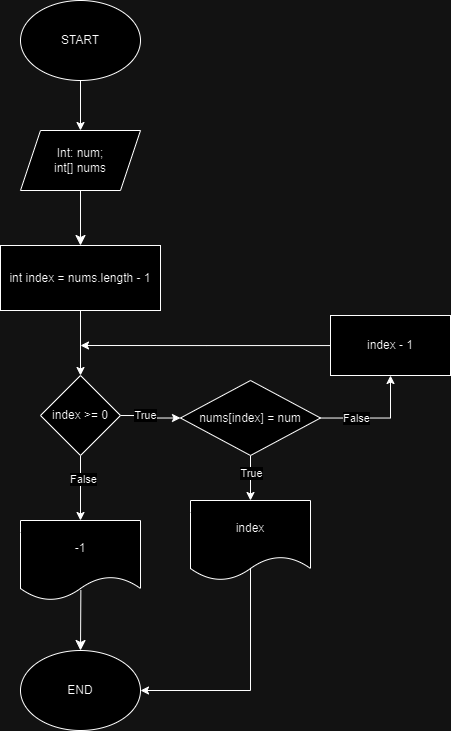

The diagram above was exported from draw.io. Its source (the exported page's mxGraphModel, read from the mxfile embedded in the PNG):
<mxGraphModel dx="1436" dy="862" grid="1" gridSize="10" guides="1" tooltips="1" connect="1" arrows="1" fold="1" page="1" pageScale="1" pageWidth="827" pageHeight="1169" math="0" shadow="0">
  <root>
    <mxCell id="0" />
    <mxCell id="1" parent="0" />
    <mxCell id="Hoe1k5I0CMpsAShOZVQJ-4" style="edgeStyle=orthogonalEdgeStyle;rounded=0;orthogonalLoop=1;jettySize=auto;html=1;exitX=0.5;exitY=1;exitDx=0;exitDy=0;" parent="1" source="Hoe1k5I0CMpsAShOZVQJ-1" target="Hoe1k5I0CMpsAShOZVQJ-5" edge="1">
      <mxGeometry relative="1" as="geometry">
        <mxPoint x="410" y="490" as="targetPoint" />
      </mxGeometry>
    </mxCell>
    <mxCell id="Hoe1k5I0CMpsAShOZVQJ-1" value="START" style="ellipse;whiteSpace=wrap;html=1;" parent="1" vertex="1">
      <mxGeometry x="350" y="310" width="120" height="80" as="geometry" />
    </mxCell>
    <mxCell id="voCgcWu-FVVBspy1M0B7-20" style="edgeStyle=none;curved=1;rounded=0;orthogonalLoop=1;jettySize=auto;html=1;exitX=0.5;exitY=1;exitDx=0;exitDy=0;fontSize=12;startSize=8;endSize=8;entryX=0.5;entryY=0;entryDx=0;entryDy=0;" parent="1" source="Hoe1k5I0CMpsAShOZVQJ-5" target="KAOAJ1fa-4TyoD23zSPQ-1" edge="1">
      <mxGeometry relative="1" as="geometry">
        <mxPoint x="410" y="555" as="targetPoint" />
      </mxGeometry>
    </mxCell>
    <mxCell id="Hoe1k5I0CMpsAShOZVQJ-5" value="&lt;div&gt;Int:&amp;nbsp;&lt;span style=&quot;background-color: initial;&quot;&gt;num;&lt;/span&gt;&lt;/div&gt;&lt;div&gt;&lt;span style=&quot;background-color: initial;&quot;&gt;int[] nums&lt;/span&gt;&lt;/div&gt;" style="shape=parallelogram;perimeter=parallelogramPerimeter;whiteSpace=wrap;html=1;fixedSize=1;" parent="1" vertex="1">
      <mxGeometry x="350" y="440" width="120" height="60" as="geometry" />
    </mxCell>
    <mxCell id="voCgcWu-FVVBspy1M0B7-25" value="END" style="ellipse;whiteSpace=wrap;html=1;" parent="1" vertex="1">
      <mxGeometry x="350" y="960" width="120" height="80" as="geometry" />
    </mxCell>
    <mxCell id="voCgcWu-FVVBspy1M0B7-27" style="edgeStyle=none;curved=1;rounded=0;orthogonalLoop=1;jettySize=auto;html=1;entryX=0.5;entryY=0;entryDx=0;entryDy=0;fontSize=12;startSize=8;endSize=8;exitX=0.503;exitY=0.87;exitDx=0;exitDy=0;exitPerimeter=0;" parent="1" source="voCgcWu-FVVBspy1M0B7-26" target="voCgcWu-FVVBspy1M0B7-25" edge="1">
      <mxGeometry relative="1" as="geometry" />
    </mxCell>
    <mxCell id="voCgcWu-FVVBspy1M0B7-26" value="-1" style="shape=document;whiteSpace=wrap;html=1;boundedLbl=1;" parent="1" vertex="1">
      <mxGeometry x="350" y="830" width="120" height="80" as="geometry" />
    </mxCell>
    <mxCell id="KAOAJ1fa-4TyoD23zSPQ-4" value="" style="edgeStyle=orthogonalEdgeStyle;rounded=0;orthogonalLoop=1;jettySize=auto;html=1;" edge="1" parent="1" source="KAOAJ1fa-4TyoD23zSPQ-1" target="KAOAJ1fa-4TyoD23zSPQ-3">
      <mxGeometry relative="1" as="geometry" />
    </mxCell>
    <mxCell id="KAOAJ1fa-4TyoD23zSPQ-1" value="int index = nums.length - 1" style="rounded=0;whiteSpace=wrap;html=1;" vertex="1" parent="1">
      <mxGeometry x="330" y="555" width="160" height="65" as="geometry" />
    </mxCell>
    <mxCell id="KAOAJ1fa-4TyoD23zSPQ-9" style="edgeStyle=orthogonalEdgeStyle;rounded=0;orthogonalLoop=1;jettySize=auto;html=1;exitX=1;exitY=0.5;exitDx=0;exitDy=0;entryX=0;entryY=0.5;entryDx=0;entryDy=0;" edge="1" parent="1" source="KAOAJ1fa-4TyoD23zSPQ-3" target="KAOAJ1fa-4TyoD23zSPQ-11">
      <mxGeometry relative="1" as="geometry">
        <mxPoint x="510" y="725" as="targetPoint" />
        <Array as="points" />
      </mxGeometry>
    </mxCell>
    <mxCell id="KAOAJ1fa-4TyoD23zSPQ-10" value="True" style="edgeLabel;html=1;align=center;verticalAlign=middle;resizable=0;points=[];" vertex="1" connectable="0" parent="KAOAJ1fa-4TyoD23zSPQ-9">
      <mxGeometry x="-0.2111" y="1" relative="1" as="geometry">
        <mxPoint as="offset" />
      </mxGeometry>
    </mxCell>
    <mxCell id="KAOAJ1fa-4TyoD23zSPQ-23" style="edgeStyle=orthogonalEdgeStyle;rounded=0;orthogonalLoop=1;jettySize=auto;html=1;entryX=0.5;entryY=0;entryDx=0;entryDy=0;" edge="1" parent="1" source="KAOAJ1fa-4TyoD23zSPQ-3" target="voCgcWu-FVVBspy1M0B7-26">
      <mxGeometry relative="1" as="geometry" />
    </mxCell>
    <mxCell id="KAOAJ1fa-4TyoD23zSPQ-24" value="False" style="edgeLabel;html=1;align=center;verticalAlign=middle;resizable=0;points=[];" vertex="1" connectable="0" parent="KAOAJ1fa-4TyoD23zSPQ-23">
      <mxGeometry x="-0.2615" y="2" relative="1" as="geometry">
        <mxPoint as="offset" />
      </mxGeometry>
    </mxCell>
    <mxCell id="KAOAJ1fa-4TyoD23zSPQ-3" value="index &amp;gt;= 0" style="rhombus;whiteSpace=wrap;html=1;rounded=0;" vertex="1" parent="1">
      <mxGeometry x="370" y="685" width="80" height="80" as="geometry" />
    </mxCell>
    <mxCell id="KAOAJ1fa-4TyoD23zSPQ-13" value="" style="edgeStyle=orthogonalEdgeStyle;rounded=0;orthogonalLoop=1;jettySize=auto;html=1;entryX=0.5;entryY=0;entryDx=0;entryDy=0;" edge="1" parent="1" source="KAOAJ1fa-4TyoD23zSPQ-11" target="KAOAJ1fa-4TyoD23zSPQ-14">
      <mxGeometry relative="1" as="geometry">
        <mxPoint x="560" y="809" as="targetPoint" />
      </mxGeometry>
    </mxCell>
    <mxCell id="KAOAJ1fa-4TyoD23zSPQ-16" value="True" style="edgeLabel;html=1;align=center;verticalAlign=middle;resizable=0;points=[];" vertex="1" connectable="0" parent="KAOAJ1fa-4TyoD23zSPQ-13">
      <mxGeometry x="-0.2" relative="1" as="geometry">
        <mxPoint as="offset" />
      </mxGeometry>
    </mxCell>
    <mxCell id="KAOAJ1fa-4TyoD23zSPQ-19" value="" style="edgeStyle=orthogonalEdgeStyle;rounded=0;orthogonalLoop=1;jettySize=auto;html=1;" edge="1" parent="1" source="KAOAJ1fa-4TyoD23zSPQ-11" target="KAOAJ1fa-4TyoD23zSPQ-18">
      <mxGeometry relative="1" as="geometry" />
    </mxCell>
    <mxCell id="KAOAJ1fa-4TyoD23zSPQ-21" value="False" style="edgeLabel;html=1;align=center;verticalAlign=middle;resizable=0;points=[];" vertex="1" connectable="0" parent="KAOAJ1fa-4TyoD23zSPQ-19">
      <mxGeometry x="-0.3659" y="1" relative="1" as="geometry">
        <mxPoint y="1" as="offset" />
      </mxGeometry>
    </mxCell>
    <mxCell id="KAOAJ1fa-4TyoD23zSPQ-11" value="nums[index] = num" style="rhombus;whiteSpace=wrap;html=1;" vertex="1" parent="1">
      <mxGeometry x="510" y="690" width="140" height="75" as="geometry" />
    </mxCell>
    <mxCell id="KAOAJ1fa-4TyoD23zSPQ-22" style="edgeStyle=orthogonalEdgeStyle;rounded=0;orthogonalLoop=1;jettySize=auto;html=1;entryX=1;entryY=0.5;entryDx=0;entryDy=0;exitX=0.5;exitY=0;exitDx=0;exitDy=0;" edge="1" parent="1" source="KAOAJ1fa-4TyoD23zSPQ-14" target="voCgcWu-FVVBspy1M0B7-25">
      <mxGeometry relative="1" as="geometry">
        <Array as="points">
          <mxPoint x="580" y="1000" />
        </Array>
      </mxGeometry>
    </mxCell>
    <mxCell id="KAOAJ1fa-4TyoD23zSPQ-14" value="index" style="shape=document;whiteSpace=wrap;html=1;boundedLbl=1;" vertex="1" parent="1">
      <mxGeometry x="520" y="810" width="120" height="80" as="geometry" />
    </mxCell>
    <mxCell id="KAOAJ1fa-4TyoD23zSPQ-20" style="edgeStyle=orthogonalEdgeStyle;rounded=0;orthogonalLoop=1;jettySize=auto;html=1;" edge="1" parent="1" source="KAOAJ1fa-4TyoD23zSPQ-18">
      <mxGeometry relative="1" as="geometry">
        <mxPoint x="410" y="655" as="targetPoint" />
      </mxGeometry>
    </mxCell>
    <mxCell id="KAOAJ1fa-4TyoD23zSPQ-18" value="index - 1" style="whiteSpace=wrap;html=1;" vertex="1" parent="1">
      <mxGeometry x="660" y="625" width="120" height="60" as="geometry" />
    </mxCell>
  </root>
</mxGraphModel>